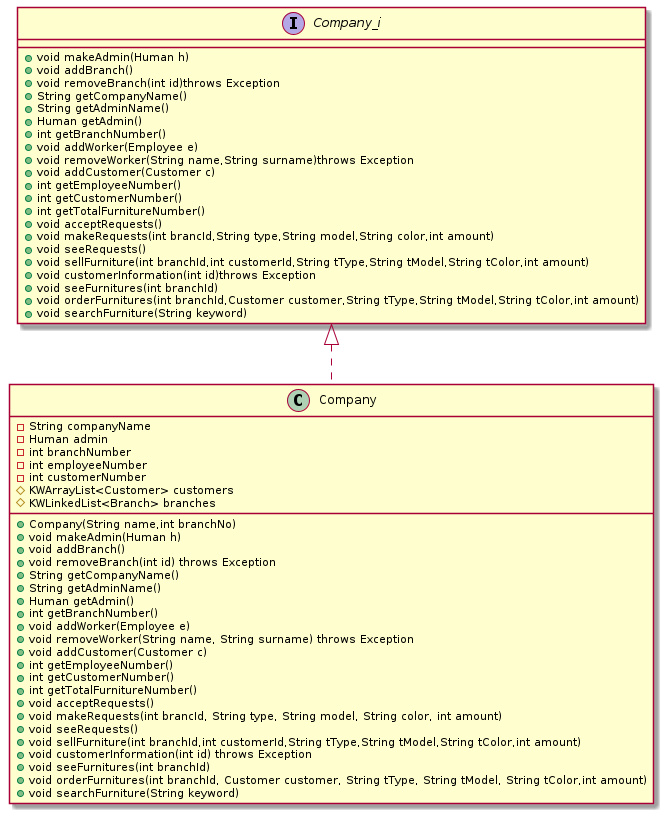

The diagram above was rendered by PlantUML. Its source (embedded in the PNG):
@startuml company
interface Company_i{
+void makeAdmin(Human h)
+void addBranch()
+void removeBranch(int id)throws Exception
+String getCompanyName()
+String getAdminName()
+Human getAdmin()
+int getBranchNumber()
+void addWorker(Employee e)
+void removeWorker(String name,String surname)throws Exception
+void addCustomer(Customer c)
+int getEmployeeNumber()
+int getCustomerNumber()
+int getTotalFurnitureNumber()
+void acceptRequests()
+void makeRequests(int brancId,String type,String model,String color,int amount)
+void seeRequests()
+void sellFurniture(int branchId,int customerId,String tType,String tModel,String tColor,int amount)
+void customerInformation(int id)throws Exception
+void seeFurnitures(int branchId)
+void orderFurnitures(int branchId,Customer customer,String tType,String tModel,String tColor,int amount)
+void searchFurniture(String keyword)
}
class Company{
-String companyName
-Human admin
-int branchNumber
-int employeeNumber
-int customerNumber
#KWArrayList<Customer> customers
#KWLinkedList<Branch> branches
+Company(String name,int branchNo)
+void makeAdmin(Human h)
+void addBranch() 
+void removeBranch(int id) throws Exception 
+String getCompanyName() 
+String getAdminName()
+Human getAdmin()
+int getBranchNumber()
+void addWorker(Employee e) 
+void removeWorker(String name, String surname) throws Exception
+void addCustomer(Customer c) 
+int getEmployeeNumber()
+int getCustomerNumber() 
+int getTotalFurnitureNumber() 
+void acceptRequests() 
+void makeRequests(int brancId, String type, String model, String color, int amount)
+void seeRequests() 
+void sellFurniture(int branchId,int customerId,String tType,String tModel,String tColor,int amount)
+void customerInformation(int id) throws Exception
+void seeFurnitures(int branchId)
+void orderFurnitures(int branchId, Customer customer, String tType, String tModel, String tColor,int amount)
+void searchFurniture(String keyword)
}
Company_i<|..Company
@enduml